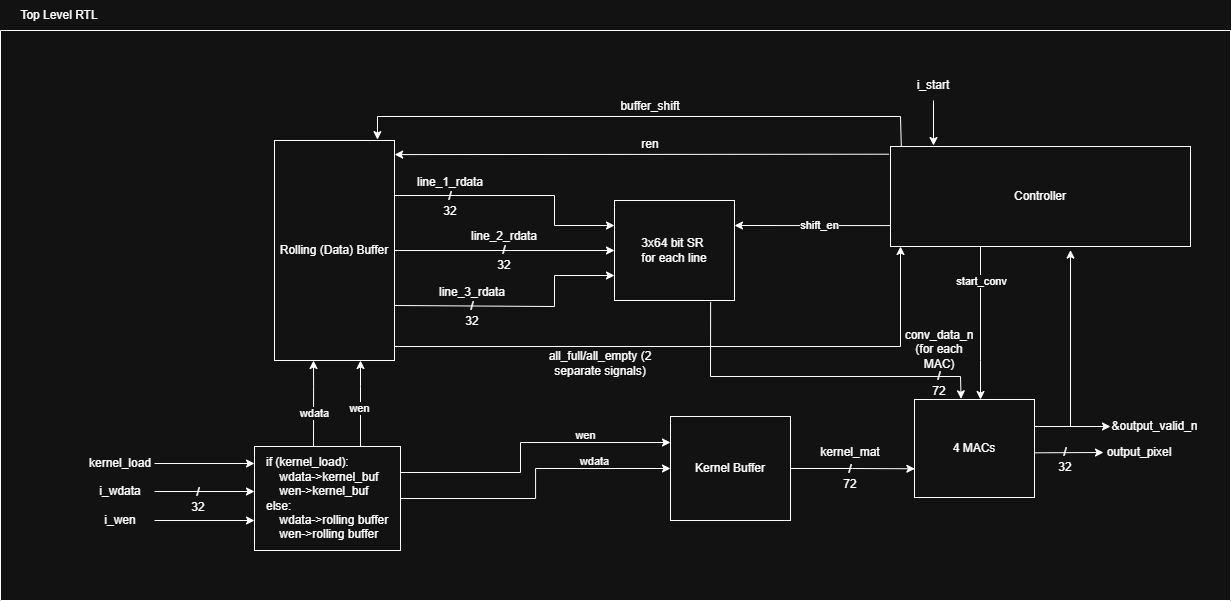

The diagram above was exported from draw.io. Its source (the exported page's mxGraphModel, read from the mxfile embedded in the PNG):
<mxGraphModel dx="2716" dy="1274" grid="1" gridSize="10" guides="1" tooltips="1" connect="1" arrows="1" fold="1" page="1" pageScale="1" pageWidth="850" pageHeight="1100" math="0" shadow="0">
  <root>
    <mxCell id="0" />
    <mxCell id="1" parent="0" />
    <mxCell id="2" value="" style="swimlane;startSize=0;" vertex="1" parent="1">
      <mxGeometry x="-10" y="254" width="1230" height="570" as="geometry">
        <mxRectangle x="10" y="270" width="50" height="40" as="alternateBounds" />
      </mxGeometry>
    </mxCell>
    <mxCell id="3" value="" style="edgeStyle=none;orthogonalLoop=1;jettySize=auto;html=1;rounded=0;exitX=1;exitY=0.25;exitDx=0;exitDy=0;entryX=0;entryY=0.25;entryDx=0;entryDy=0;" edge="1" parent="2" source="24">
      <mxGeometry width="100" relative="1" as="geometry">
        <Array as="points">
          <mxPoint x="554" y="165" />
          <mxPoint x="554" y="195" />
        </Array>
        <mxPoint x="444" y="90" as="sourcePoint" />
        <mxPoint x="614" y="195" as="targetPoint" />
      </mxGeometry>
    </mxCell>
    <mxCell id="4" value="" style="edgeStyle=none;orthogonalLoop=1;jettySize=auto;html=1;rounded=0;exitX=1;exitY=0.5;exitDx=0;exitDy=0;entryX=0;entryY=0.5;entryDx=0;entryDy=0;" edge="1" parent="2" source="24">
      <mxGeometry width="100" relative="1" as="geometry">
        <Array as="points" />
        <mxPoint x="444" y="220" as="sourcePoint" />
        <mxPoint x="614" y="220" as="targetPoint" />
      </mxGeometry>
    </mxCell>
    <mxCell id="5" value="" style="edgeStyle=none;orthogonalLoop=1;jettySize=auto;html=1;rounded=0;exitX=1;exitY=0.75;exitDx=0;exitDy=0;entryX=0;entryY=0.75;entryDx=0;entryDy=0;" edge="1" parent="2" source="24">
      <mxGeometry width="100" relative="1" as="geometry">
        <Array as="points">
          <mxPoint x="554" y="276" />
          <mxPoint x="554" y="245" />
        </Array>
        <mxPoint x="444.48" y="349.79999999999995" as="sourcePoint" />
        <mxPoint x="614" y="245" as="targetPoint" />
      </mxGeometry>
    </mxCell>
    <mxCell id="6" value="" style="edgeStyle=none;orthogonalLoop=1;jettySize=auto;html=1;rounded=0;exitX=0.801;exitY=1.014;exitDx=0;exitDy=0;entryX=0.388;entryY=-0.007;entryDx=0;entryDy=0;entryPerimeter=0;exitPerimeter=0;" edge="1" parent="2" source="19" target="9">
      <mxGeometry width="100" relative="1" as="geometry">
        <Array as="points">
          <mxPoint x="710" y="346" />
          <mxPoint x="960" y="346" />
        </Array>
        <mxPoint x="901" y="300" as="sourcePoint" />
        <mxPoint x="961" y="360" as="targetPoint" />
      </mxGeometry>
    </mxCell>
    <mxCell id="7" value="conv_data_n (for each MAC)" style="text;html=1;whiteSpace=wrap;strokeColor=none;fillColor=none;align=center;verticalAlign=middle;rounded=0;" vertex="1" parent="2">
      <mxGeometry x="909" y="304" width="60" height="30" as="geometry" />
    </mxCell>
    <mxCell id="8" value="&lt;div&gt;/&lt;/div&gt;&lt;div&gt;72&lt;/div&gt;" style="text;html=1;whiteSpace=wrap;strokeColor=none;fillColor=none;align=center;verticalAlign=middle;rounded=0;" vertex="1" parent="2">
      <mxGeometry x="909" y="338" width="60" height="30" as="geometry" />
    </mxCell>
    <mxCell id="9" value="4 MACs" style="whiteSpace=wrap;html=1;" vertex="1" parent="2">
      <mxGeometry x="914" y="369" width="120" height="98" as="geometry" />
    </mxCell>
    <mxCell id="10" value="" style="edgeStyle=none;orthogonalLoop=1;jettySize=auto;html=1;rounded=0;exitX=0.985;exitY=0.544;exitDx=0;exitDy=0;exitPerimeter=0;" edge="1" parent="2">
      <mxGeometry width="100" relative="1" as="geometry">
        <Array as="points" />
        <mxPoint x="1034.2" y="422.3119999999999" as="sourcePoint" />
        <mxPoint x="1103" y="422" as="targetPoint" />
      </mxGeometry>
    </mxCell>
    <mxCell id="11" value="output_pixel" style="text;html=1;whiteSpace=wrap;strokeColor=none;fillColor=none;align=center;verticalAlign=middle;rounded=0;" vertex="1" parent="2">
      <mxGeometry x="1109" y="407" width="60" height="30" as="geometry" />
    </mxCell>
    <mxCell id="12" value="&lt;div&gt;/&lt;/div&gt;&lt;div&gt;32&lt;/div&gt;" style="text;html=1;whiteSpace=wrap;strokeColor=none;fillColor=none;align=center;verticalAlign=middle;rounded=0;" vertex="1" parent="2">
      <mxGeometry x="1035" y="414" width="60" height="30" as="geometry" />
    </mxCell>
    <mxCell id="13" value="&lt;div&gt;line_3_rdata&lt;/div&gt;&lt;div&gt;/&lt;/div&gt;&lt;div&gt;32&lt;/div&gt;" style="text;html=1;whiteSpace=wrap;strokeColor=none;fillColor=none;align=center;verticalAlign=middle;rounded=0;" vertex="1" parent="2">
      <mxGeometry x="442" y="261" width="60" height="30" as="geometry" />
    </mxCell>
    <mxCell id="14" style="edgeStyle=orthogonalEdgeStyle;rounded=0;orthogonalLoop=1;jettySize=auto;html=1;exitX=0.75;exitY=1;exitDx=0;exitDy=0;" edge="1" parent="2" source="18" target="9">
      <mxGeometry relative="1" as="geometry">
        <Array as="points">
          <mxPoint x="980" y="330" />
          <mxPoint x="980" y="330" />
        </Array>
      </mxGeometry>
    </mxCell>
    <mxCell id="15" value="start_conv" style="edgeLabel;html=1;align=center;verticalAlign=middle;resizable=0;points=[];" vertex="1" connectable="0" parent="14">
      <mxGeometry x="-0.3858" relative="1" as="geometry">
        <mxPoint x="-47" y="34" as="offset" />
      </mxGeometry>
    </mxCell>
    <mxCell id="16" style="edgeStyle=orthogonalEdgeStyle;rounded=0;orthogonalLoop=1;jettySize=auto;html=1;exitX=0;exitY=0.75;exitDx=0;exitDy=0;entryX=1;entryY=0.25;entryDx=0;entryDy=0;" edge="1" parent="2" source="18" target="19">
      <mxGeometry relative="1" as="geometry">
        <Array as="points">
          <mxPoint x="890" y="195" />
        </Array>
      </mxGeometry>
    </mxCell>
    <mxCell id="17" value="shift_en" style="edgeLabel;html=1;align=center;verticalAlign=middle;resizable=0;points=[];" vertex="1" connectable="0" parent="16">
      <mxGeometry x="-0.0605" y="1" relative="1" as="geometry">
        <mxPoint y="-2" as="offset" />
      </mxGeometry>
    </mxCell>
    <mxCell id="18" value="&lt;div&gt;Controller&lt;/div&gt;" style="whiteSpace=wrap;html=1;" vertex="1" parent="2">
      <mxGeometry x="890" y="116" width="300" height="100" as="geometry" />
    </mxCell>
    <mxCell id="19" value="3x64 bit SR&amp;nbsp;&lt;div&gt;for each line&lt;/div&gt;" style="whiteSpace=wrap;html=1;" vertex="1" parent="2">
      <mxGeometry x="614" y="170" width="120" height="100" as="geometry" />
    </mxCell>
    <mxCell id="20" style="edgeStyle=orthogonalEdgeStyle;rounded=0;orthogonalLoop=1;jettySize=auto;html=1;exitX=1;exitY=0.25;exitDx=0;exitDy=0;" edge="1" parent="2">
      <mxGeometry relative="1" as="geometry">
        <mxPoint x="1110" y="396" as="targetPoint" />
        <Array as="points">
          <mxPoint x="1034" y="396" />
        </Array>
        <mxPoint x="1034" y="393.5" as="sourcePoint" />
      </mxGeometry>
    </mxCell>
    <mxCell id="21" value="&amp;amp;output_valid_n" style="edgeLabel;html=1;align=center;verticalAlign=middle;resizable=0;points=[];fontSize=12;" vertex="1" connectable="0" parent="20">
      <mxGeometry x="0.6134" relative="1" as="geometry">
        <mxPoint x="59" y="-1" as="offset" />
      </mxGeometry>
    </mxCell>
    <mxCell id="22" value="i_start" style="text;html=1;whiteSpace=wrap;strokeColor=none;fillColor=none;align=center;verticalAlign=middle;rounded=0;" vertex="1" parent="2">
      <mxGeometry x="903" y="40" width="60" height="30" as="geometry" />
    </mxCell>
    <mxCell id="23" value="" style="edgeStyle=none;orthogonalLoop=1;jettySize=auto;html=1;rounded=0;exitX=0.5;exitY=1;exitDx=0;exitDy=0;" edge="1" parent="2" source="22">
      <mxGeometry width="100" relative="1" as="geometry">
        <mxPoint x="909" y="90" as="sourcePoint" />
        <mxPoint x="933" y="115" as="targetPoint" />
        <Array as="points" />
      </mxGeometry>
    </mxCell>
    <mxCell id="24" value="Rolling (Data) Buffer" style="whiteSpace=wrap;html=1;" vertex="1" parent="2">
      <mxGeometry x="274" y="110" width="120" height="220" as="geometry" />
    </mxCell>
    <mxCell id="25" value="&lt;div&gt;line_1_rdata&lt;/div&gt;&lt;div&gt;/&lt;/div&gt;&lt;div&gt;32&lt;/div&gt;" style="text;html=1;whiteSpace=wrap;strokeColor=none;fillColor=none;align=center;verticalAlign=middle;rounded=0;" vertex="1" parent="2">
      <mxGeometry x="420" y="150.5" width="60" height="30" as="geometry" />
    </mxCell>
    <mxCell id="26" value="" style="edgeStyle=none;orthogonalLoop=1;jettySize=auto;html=1;rounded=0;exitX=-0.005;exitY=0.077;exitDx=0;exitDy=0;exitPerimeter=0;entryX=1.001;entryY=0.064;entryDx=0;entryDy=0;entryPerimeter=0;" edge="1" parent="2" source="18" target="24">
      <mxGeometry width="100" relative="1" as="geometry">
        <mxPoint x="700" y="96" as="sourcePoint" />
        <mxPoint x="400" y="125" as="targetPoint" />
      </mxGeometry>
    </mxCell>
    <mxCell id="27" value="" style="edgeStyle=none;orthogonalLoop=1;jettySize=auto;html=1;rounded=0;" edge="1" parent="2">
      <mxGeometry width="100" relative="1" as="geometry">
        <mxPoint x="394" y="316" as="sourcePoint" />
        <mxPoint x="900" y="216" as="targetPoint" />
        <Array as="points">
          <mxPoint x="900" y="316" />
        </Array>
      </mxGeometry>
    </mxCell>
    <mxCell id="28" value="Kernel Buffer" style="whiteSpace=wrap;html=1;" vertex="1" parent="2">
      <mxGeometry x="670" y="386" width="120" height="104" as="geometry" />
    </mxCell>
    <mxCell id="29" value="&lt;div&gt;kernel_mat&lt;/div&gt;" style="text;html=1;whiteSpace=wrap;strokeColor=none;fillColor=none;align=center;verticalAlign=middle;rounded=0;" vertex="1" parent="2">
      <mxGeometry x="820" y="407" width="60" height="30" as="geometry" />
    </mxCell>
    <mxCell id="30" value="/&lt;div&gt;72&lt;/div&gt;" style="text;html=1;whiteSpace=wrap;strokeColor=none;fillColor=none;align=center;verticalAlign=middle;rounded=0;" vertex="1" parent="2">
      <mxGeometry x="820" y="431" width="60" height="30" as="geometry" />
    </mxCell>
    <mxCell id="31" style="edgeStyle=orthogonalEdgeStyle;rounded=0;orthogonalLoop=1;jettySize=auto;html=1;entryX=0.003;entryY=0.707;entryDx=0;entryDy=0;entryPerimeter=0;" edge="1" parent="2" source="28" target="9">
      <mxGeometry relative="1" as="geometry" />
    </mxCell>
    <mxCell id="32" value="" style="edgeStyle=none;orthogonalLoop=1;jettySize=auto;html=1;rounded=0;" edge="1" parent="2">
      <mxGeometry width="100" relative="1" as="geometry">
        <Array as="points" />
        <mxPoint x="154" y="461" as="sourcePoint" />
        <mxPoint x="254" y="461" as="targetPoint" />
      </mxGeometry>
    </mxCell>
    <mxCell id="33" value="i_wdata" style="text;html=1;whiteSpace=wrap;strokeColor=none;fillColor=none;align=center;verticalAlign=middle;rounded=0;" vertex="1" parent="2">
      <mxGeometry x="90" y="446" width="60" height="30" as="geometry" />
    </mxCell>
    <mxCell id="34" value="&lt;div&gt;/&lt;/div&gt;&lt;div&gt;32&lt;/div&gt;" style="text;html=1;whiteSpace=wrap;strokeColor=none;fillColor=none;align=center;verticalAlign=middle;rounded=0;" vertex="1" parent="2">
      <mxGeometry x="168" y="454" width="60" height="30" as="geometry" />
    </mxCell>
    <mxCell id="35" value="" style="edgeStyle=none;orthogonalLoop=1;jettySize=auto;html=1;rounded=0;" edge="1" parent="2">
      <mxGeometry width="100" relative="1" as="geometry">
        <Array as="points" />
        <mxPoint x="154" y="490" as="sourcePoint" />
        <mxPoint x="254" y="490" as="targetPoint" />
      </mxGeometry>
    </mxCell>
    <mxCell id="36" value="i_wen" style="text;html=1;whiteSpace=wrap;strokeColor=none;fillColor=none;align=center;verticalAlign=middle;rounded=0;" vertex="1" parent="2">
      <mxGeometry x="90" y="475" width="60" height="30" as="geometry" />
    </mxCell>
    <mxCell id="37" value="" style="edgeStyle=orthogonalEdgeStyle;rounded=0;orthogonalLoop=1;jettySize=auto;html=1;" edge="1" parent="2">
      <mxGeometry relative="1" as="geometry">
        <mxPoint x="313" y="416" as="sourcePoint" />
        <mxPoint x="313" y="330" as="targetPoint" />
        <Array as="points">
          <mxPoint x="313" y="356" />
          <mxPoint x="313" y="356" />
        </Array>
      </mxGeometry>
    </mxCell>
    <mxCell id="38" value="wdata" style="edgeLabel;html=1;align=center;verticalAlign=middle;resizable=0;points=[];" vertex="1" connectable="0" parent="37">
      <mxGeometry x="-0.2077" relative="1" as="geometry">
        <mxPoint as="offset" />
      </mxGeometry>
    </mxCell>
    <mxCell id="39" style="edgeStyle=orthogonalEdgeStyle;rounded=0;orthogonalLoop=1;jettySize=auto;html=1;entryX=0;entryY=0.5;entryDx=0;entryDy=0;" edge="1" parent="2" source="43" target="28">
      <mxGeometry relative="1" as="geometry" />
    </mxCell>
    <mxCell id="40" value="wdata" style="edgeLabel;html=1;align=center;verticalAlign=middle;resizable=0;points=[];" vertex="1" connectable="0" parent="39">
      <mxGeometry x="0.4835" y="-2" relative="1" as="geometry">
        <mxPoint y="-10" as="offset" />
      </mxGeometry>
    </mxCell>
    <mxCell id="41" style="edgeStyle=orthogonalEdgeStyle;rounded=0;orthogonalLoop=1;jettySize=auto;html=1;exitX=1;exitY=0.25;exitDx=0;exitDy=0;entryX=0;entryY=0.25;entryDx=0;entryDy=0;" edge="1" parent="2" source="43" target="28">
      <mxGeometry relative="1" as="geometry">
        <Array as="points">
          <mxPoint x="520" y="442" />
          <mxPoint x="520" y="412" />
        </Array>
      </mxGeometry>
    </mxCell>
    <mxCell id="42" value="wen" style="edgeLabel;html=1;align=center;verticalAlign=middle;resizable=0;points=[];" vertex="1" connectable="0" parent="41">
      <mxGeometry x="0.4274" relative="1" as="geometry">
        <mxPoint y="-8" as="offset" />
      </mxGeometry>
    </mxCell>
    <mxCell id="43" value="if (kernel_load):&lt;div&gt;&amp;nbsp; &amp;nbsp; wdata-&amp;gt;kernel_buf&lt;/div&gt;&lt;div&gt;&amp;nbsp; &amp;nbsp; wen-&amp;gt;kernel_buf&lt;/div&gt;&lt;div&gt;else:&lt;/div&gt;&lt;div&gt;&amp;nbsp; &amp;nbsp; wdata-&amp;gt;rolling buffer&lt;/div&gt;&lt;div&gt;&amp;nbsp; &amp;nbsp; wen-&amp;gt;rolling buffer&lt;/div&gt;" style="whiteSpace=wrap;html=1;align=left;spacingLeft=10;" vertex="1" parent="2">
      <mxGeometry x="254" y="416" width="146" height="104" as="geometry" />
    </mxCell>
    <mxCell id="44" value="" style="edgeStyle=orthogonalEdgeStyle;rounded=0;orthogonalLoop=1;jettySize=auto;html=1;" edge="1" parent="2">
      <mxGeometry relative="1" as="geometry">
        <mxPoint x="360" y="416" as="sourcePoint" />
        <mxPoint x="360" y="330" as="targetPoint" />
        <Array as="points">
          <mxPoint x="360" y="356" />
          <mxPoint x="360" y="356" />
        </Array>
      </mxGeometry>
    </mxCell>
    <mxCell id="45" value="wen" style="edgeLabel;html=1;align=center;verticalAlign=middle;resizable=0;points=[];" vertex="1" connectable="0" parent="44">
      <mxGeometry x="-0.122" y="2" relative="1" as="geometry">
        <mxPoint as="offset" />
      </mxGeometry>
    </mxCell>
    <mxCell id="46" value="Top Level RTL" style="text;html=1;whiteSpace=wrap;strokeColor=none;fillColor=none;align=center;verticalAlign=middle;rounded=0;" vertex="1" parent="1">
      <mxGeometry x="4" y="224" width="90" height="30" as="geometry" />
    </mxCell>
    <mxCell id="47" value="&lt;div&gt;line_2_rdata&lt;/div&gt;&lt;div&gt;/&lt;/div&gt;&lt;div&gt;32&lt;/div&gt;" style="text;html=1;whiteSpace=wrap;strokeColor=none;fillColor=none;align=center;verticalAlign=middle;rounded=0;" vertex="1" parent="1">
      <mxGeometry x="464" y="459" width="60" height="30" as="geometry" />
    </mxCell>
    <mxCell id="48" value="" style="edgeStyle=none;orthogonalLoop=1;jettySize=auto;html=1;rounded=0;entryX=0.6;entryY=1.036;entryDx=0;entryDy=0;entryPerimeter=0;" edge="1" target="18" parent="1">
      <mxGeometry width="100" relative="1" as="geometry">
        <mxPoint x="1060" y="650" as="sourcePoint" />
        <mxPoint x="1130" y="610" as="targetPoint" />
        <Array as="points" />
      </mxGeometry>
    </mxCell>
    <mxCell id="49" value="ren" style="text;html=1;whiteSpace=wrap;strokeColor=none;fillColor=none;align=center;verticalAlign=middle;rounded=0;" vertex="1" parent="1">
      <mxGeometry x="610" y="353" width="60" height="30" as="geometry" />
    </mxCell>
    <mxCell id="50" value="" style="edgeStyle=none;orthogonalLoop=1;jettySize=auto;html=1;rounded=0;exitX=0.036;exitY=0.006;exitDx=0;exitDy=0;exitPerimeter=0;entryX=0.858;entryY=-0.004;entryDx=0;entryDy=0;entryPerimeter=0;" edge="1" target="24" parent="1">
      <mxGeometry width="100" relative="1" as="geometry">
        <mxPoint x="890.8000000000002" y="369.5999999999999" as="sourcePoint" />
        <mxPoint x="790" y="319" as="targetPoint" />
        <Array as="points">
          <mxPoint x="890" y="340" />
          <mxPoint x="367" y="340" />
        </Array>
      </mxGeometry>
    </mxCell>
    <mxCell id="51" value="buffer_shift" style="text;html=1;whiteSpace=wrap;strokeColor=none;fillColor=none;align=center;verticalAlign=middle;rounded=0;" vertex="1" parent="1">
      <mxGeometry x="610" y="315" width="60" height="30" as="geometry" />
    </mxCell>
    <mxCell id="52" value="all_full/all_empty (2 separate signals)" style="text;html=1;whiteSpace=wrap;strokeColor=none;fillColor=none;align=center;verticalAlign=middle;rounded=0;" vertex="1" parent="1">
      <mxGeometry x="520" y="572" width="140" height="30" as="geometry" />
    </mxCell>
    <mxCell id="53" value="" style="edgeStyle=none;orthogonalLoop=1;jettySize=auto;html=1;rounded=0;" edge="1" parent="1">
      <mxGeometry width="100" relative="1" as="geometry">
        <Array as="points" />
        <mxPoint x="144" y="687" as="sourcePoint" />
        <mxPoint x="244" y="687" as="targetPoint" />
      </mxGeometry>
    </mxCell>
    <mxCell id="54" value="kernel_load" style="text;html=1;whiteSpace=wrap;strokeColor=none;fillColor=none;align=center;verticalAlign=middle;rounded=0;" vertex="1" parent="1">
      <mxGeometry x="80" y="672" width="60" height="30" as="geometry" />
    </mxCell>
  </root>
</mxGraphModel>